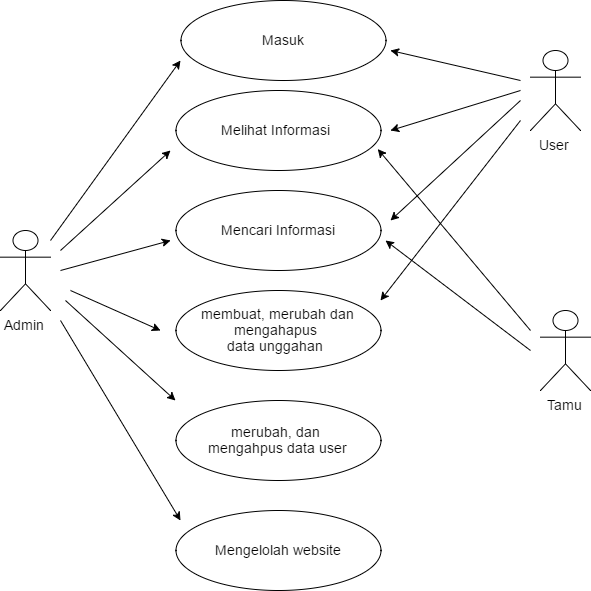

The diagram above was exported from draw.io. Its source (the exported page's mxGraphModel, read from the mxfile embedded in the PNG):
<mxGraphModel dx="988" dy="649" grid="1" gridSize="10" guides="1" tooltips="1" connect="1" arrows="1" fold="1" page="1" pageScale="1" pageWidth="850" pageHeight="1100" math="0" shadow="0">
  <root>
    <mxCell id="0" />
    <mxCell id="1" parent="0" />
    <mxCell id="EfwGCGagwkAjhMN5mRPW-1" value="&lt;font style=&quot;font-size: 14px&quot;&gt;Melihat Informasi&amp;nbsp;&lt;/font&gt;" style="ellipse;whiteSpace=wrap;html=1;" vertex="1" parent="1">
      <mxGeometry x="305" y="150" width="205" height="80" as="geometry" />
    </mxCell>
    <mxCell id="EfwGCGagwkAjhMN5mRPW-3" value="&lt;font style=&quot;font-size: 14px&quot;&gt;Mencari Informasi&lt;/font&gt;" style="ellipse;whiteSpace=wrap;html=1;" vertex="1" parent="1">
      <mxGeometry x="305" y="250" width="205" height="80" as="geometry" />
    </mxCell>
    <mxCell id="EfwGCGagwkAjhMN5mRPW-4" value="&lt;font style=&quot;font-size: 14px&quot;&gt;membuat, merubah dan mengahapus &lt;br&gt;data unggahan&amp;nbsp;&lt;/font&gt;" style="ellipse;whiteSpace=wrap;html=1;" vertex="1" parent="1">
      <mxGeometry x="305" y="350" width="205" height="80" as="geometry" />
    </mxCell>
    <mxCell id="EfwGCGagwkAjhMN5mRPW-5" value="&lt;font style=&quot;font-size: 14px&quot;&gt;merubah, dan &lt;br&gt;mengahpus data user&lt;/font&gt;" style="ellipse;whiteSpace=wrap;html=1;" vertex="1" parent="1">
      <mxGeometry x="305" y="460" width="205" height="80" as="geometry" />
    </mxCell>
    <mxCell id="EfwGCGagwkAjhMN5mRPW-6" value="&lt;font style=&quot;font-size: 14px&quot;&gt;Mengelolah website&lt;/font&gt;" style="ellipse;whiteSpace=wrap;html=1;" vertex="1" parent="1">
      <mxGeometry x="305" y="570" width="205" height="80" as="geometry" />
    </mxCell>
    <mxCell id="EfwGCGagwkAjhMN5mRPW-8" value="&lt;font style=&quot;font-size: 14px&quot;&gt;Masuk&lt;/font&gt;" style="ellipse;whiteSpace=wrap;html=1;" vertex="1" parent="1">
      <mxGeometry x="310" y="60" width="205" height="80" as="geometry" />
    </mxCell>
    <mxCell id="EfwGCGagwkAjhMN5mRPW-9" value="&lt;font style=&quot;font-size: 14px&quot;&gt;Admin&lt;/font&gt;" style="shape=umlActor;verticalLabelPosition=bottom;labelBackgroundColor=#ffffff;verticalAlign=top;html=1;outlineConnect=0;" vertex="1" parent="1">
      <mxGeometry x="130" y="290" width="50" height="80" as="geometry" />
    </mxCell>
    <mxCell id="EfwGCGagwkAjhMN5mRPW-10" value="&lt;font style=&quot;font-size: 14px&quot;&gt;Tamu&lt;/font&gt;" style="shape=umlActor;verticalLabelPosition=bottom;labelBackgroundColor=#ffffff;verticalAlign=top;html=1;outlineConnect=0;" vertex="1" parent="1">
      <mxGeometry x="670" y="370" width="50" height="80" as="geometry" />
    </mxCell>
    <mxCell id="EfwGCGagwkAjhMN5mRPW-11" value="&lt;font style=&quot;font-size: 14px&quot;&gt;User&lt;/font&gt;" style="shape=umlActor;verticalLabelPosition=bottom;labelBackgroundColor=#ffffff;verticalAlign=top;html=1;outlineConnect=0;" vertex="1" parent="1">
      <mxGeometry x="660" y="110" width="50" height="80" as="geometry" />
    </mxCell>
    <mxCell id="EfwGCGagwkAjhMN5mRPW-18" value="" style="endArrow=classic;html=1;" edge="1" parent="1">
      <mxGeometry width="50" height="50" relative="1" as="geometry">
        <mxPoint x="180" y="300" as="sourcePoint" />
        <mxPoint x="310" y="120" as="targetPoint" />
      </mxGeometry>
    </mxCell>
    <mxCell id="EfwGCGagwkAjhMN5mRPW-19" value="" style="endArrow=classic;html=1;" edge="1" parent="1">
      <mxGeometry width="50" height="50" relative="1" as="geometry">
        <mxPoint x="190" y="310" as="sourcePoint" />
        <mxPoint x="300" y="210" as="targetPoint" />
      </mxGeometry>
    </mxCell>
    <mxCell id="EfwGCGagwkAjhMN5mRPW-20" value="" style="endArrow=classic;html=1;" edge="1" parent="1">
      <mxGeometry width="50" height="50" relative="1" as="geometry">
        <mxPoint x="190" y="330" as="sourcePoint" />
        <mxPoint x="300" y="300" as="targetPoint" />
      </mxGeometry>
    </mxCell>
    <mxCell id="EfwGCGagwkAjhMN5mRPW-21" value="" style="endArrow=classic;html=1;" edge="1" parent="1">
      <mxGeometry width="50" height="50" relative="1" as="geometry">
        <mxPoint x="200" y="350" as="sourcePoint" />
        <mxPoint x="290" y="390" as="targetPoint" />
      </mxGeometry>
    </mxCell>
    <mxCell id="EfwGCGagwkAjhMN5mRPW-22" value="" style="endArrow=classic;html=1;" edge="1" parent="1">
      <mxGeometry width="50" height="50" relative="1" as="geometry">
        <mxPoint x="195" y="360" as="sourcePoint" />
        <mxPoint x="305" y="460" as="targetPoint" />
      </mxGeometry>
    </mxCell>
    <mxCell id="EfwGCGagwkAjhMN5mRPW-24" value="" style="endArrow=classic;html=1;" edge="1" parent="1">
      <mxGeometry width="50" height="50" relative="1" as="geometry">
        <mxPoint x="190" y="380" as="sourcePoint" />
        <mxPoint x="310" y="580" as="targetPoint" />
      </mxGeometry>
    </mxCell>
    <mxCell id="EfwGCGagwkAjhMN5mRPW-25" value="" style="endArrow=classic;html=1;" edge="1" parent="1">
      <mxGeometry width="50" height="50" relative="1" as="geometry">
        <mxPoint x="650" y="140" as="sourcePoint" />
        <mxPoint x="520" y="110" as="targetPoint" />
      </mxGeometry>
    </mxCell>
    <mxCell id="EfwGCGagwkAjhMN5mRPW-26" value="" style="endArrow=classic;html=1;" edge="1" parent="1">
      <mxGeometry width="50" height="50" relative="1" as="geometry">
        <mxPoint x="650" y="150" as="sourcePoint" />
        <mxPoint x="520" y="190" as="targetPoint" />
      </mxGeometry>
    </mxCell>
    <mxCell id="EfwGCGagwkAjhMN5mRPW-27" value="" style="endArrow=classic;html=1;" edge="1" parent="1">
      <mxGeometry width="50" height="50" relative="1" as="geometry">
        <mxPoint x="650" y="160" as="sourcePoint" />
        <mxPoint x="520" y="280" as="targetPoint" />
      </mxGeometry>
    </mxCell>
    <mxCell id="EfwGCGagwkAjhMN5mRPW-28" value="" style="endArrow=classic;html=1;" edge="1" parent="1">
      <mxGeometry width="50" height="50" relative="1" as="geometry">
        <mxPoint x="650" y="180" as="sourcePoint" />
        <mxPoint x="510" y="360" as="targetPoint" />
      </mxGeometry>
    </mxCell>
    <mxCell id="EfwGCGagwkAjhMN5mRPW-29" value="" style="endArrow=classic;html=1;entryX=0.987;entryY=0.733;entryDx=0;entryDy=0;entryPerimeter=0;" edge="1" parent="1" target="EfwGCGagwkAjhMN5mRPW-1">
      <mxGeometry width="50" height="50" relative="1" as="geometry">
        <mxPoint x="660" y="390" as="sourcePoint" />
        <mxPoint x="680" y="360" as="targetPoint" />
      </mxGeometry>
    </mxCell>
    <mxCell id="EfwGCGagwkAjhMN5mRPW-30" value="" style="endArrow=classic;html=1;" edge="1" parent="1">
      <mxGeometry width="50" height="50" relative="1" as="geometry">
        <mxPoint x="660" y="410" as="sourcePoint" />
        <mxPoint x="515" y="300" as="targetPoint" />
      </mxGeometry>
    </mxCell>
  </root>
</mxGraphModel>